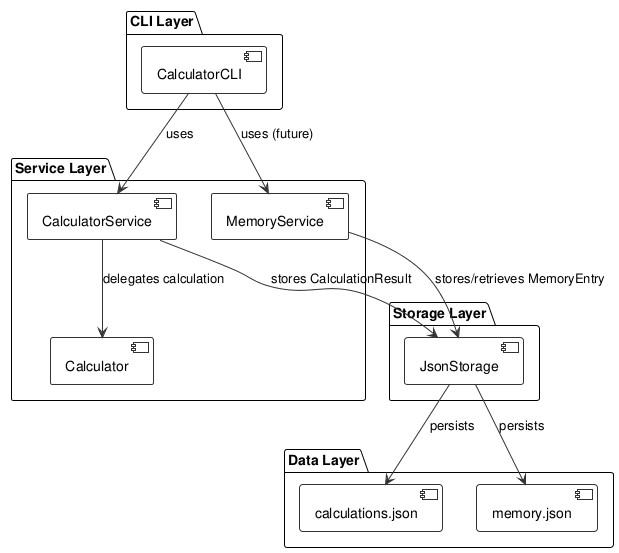

The diagram above was rendered by PlantUML. Its source (embedded in the PNG):
@startuml
!theme plain
skinparam componentBackgroundColor #FAFAFA
skinparam componentBorderColor #333333
skinparam arrowColor #333333
skinparam fontName Courier

package "CLI Layer" {
  component [CalculatorCLI] as CLI
}

package "Service Layer" {
  component [CalculatorService] as CalcService
  component [MemoryService] as MemService
  component [Calculator] as CalcLogic
}

package "Storage Layer" {
  component [JsonStorage] as Storage
}

package "Data Layer" {
  component [calculations.json] as CalcFile
  component [memory.json] as MemFile
}

CLI --> CalcService: uses
CLI --> MemService: uses (future)

CalcService --> CalcLogic: delegates calculation
CalcService --> Storage: stores CalculationResult

MemService --> Storage: stores/retrieves MemoryEntry

Storage --> CalcFile: persists
Storage --> MemFile: persists

@enduml